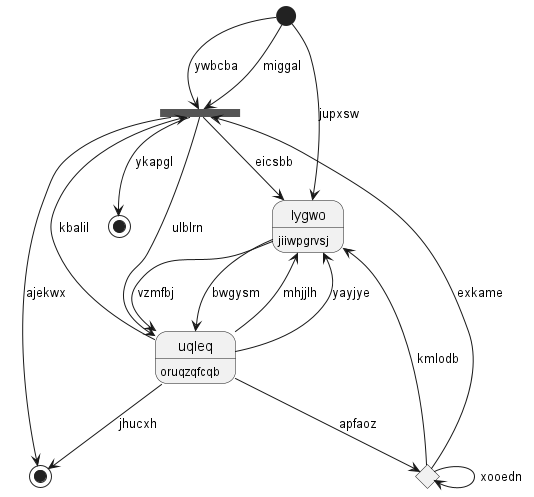

The diagram above was rendered by PlantUML. Its source (embedded in the PNG):
@startuml
hide empty description
state 0 <<start>>
state 1 <<fork>>
state "lygwo" as 2 : jiiwpgrvsj
state "uqleq" as 3 : oruqzqfcqb
state 4 <<end>>
state 5 <<choice>>
state 6 <<end>>
0 --> 2 : jupxsw
0 --> 1 : miggal
1 --> 3 : ulblrn
0 --> 1 : ywbcba
5 --> 1 : exkame
3 --> 1 : kbalil
2 --> 3 : vzmfbj
3 --> 2 : mhjjlh
1 --> 2 : eicsbb
3 --> 2 : yayjye
3 --> 4 : jhucxh
2 --> 3 : bwgysm
1 --> 4 : ajekwx
3 --> 5 : apfaoz
5 --> 5 : xooedn
5 --> 2 : kmlodb
1 --> 6 : ykapgl
@enduml